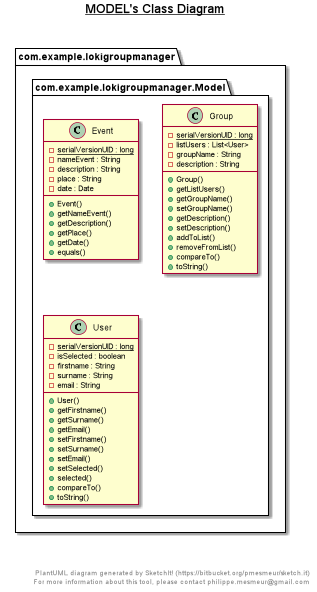

The diagram above was rendered by PlantUML. Its source (embedded in the PNG):
@startuml

title __MODEL's Class Diagram__\n

  package com.example.lokigroupmanager {
    package com.example.lokigroupmanager.Model {
      class Event {
          {static} - serialVersionUID : long
          - nameEvent : String
          - description : String
          - place : String
          - date : Date
          + Event()
          + getNameEvent()
          + getDescription()
          + getPlace()
          + getDate()
          + equals()
      }
    }
  }
  

  package com.example.lokigroupmanager {
    package com.example.lokigroupmanager.Model {
      class Group {
          {static} - serialVersionUID : long
          - listUsers : List<User>
          - groupName : String
          - description : String
          + Group()
          + getListUsers()
          + getGroupName()
          + setGroupName()
          + getDescription()
          + setDescription()
          + addToList()
          + removeFromList()
          + compareTo()
          + toString()
      }
    }
  }
  

  package com.example.lokigroupmanager {
    package com.example.lokigroupmanager.Model {
      class User {
          {static} - serialVersionUID : long
          - isSelected : boolean
          - firstname : String
          - surname : String
          - email : String
          + User()
          + getFirstname()
          + getSurname()
          + getEmail()
          + setFirstname()
          + setSurname()
          + setEmail()
          + setSelected()
          + selected()
          + compareTo()
          + toString()
      }
    }
  }

right footer


PlantUML diagram generated by SketchIt! (https://bitbucket.org/pmesmeur/sketch.it)
For more information about this tool, please contact philippe.mesmeur@gmail.com
endfooter

@enduml